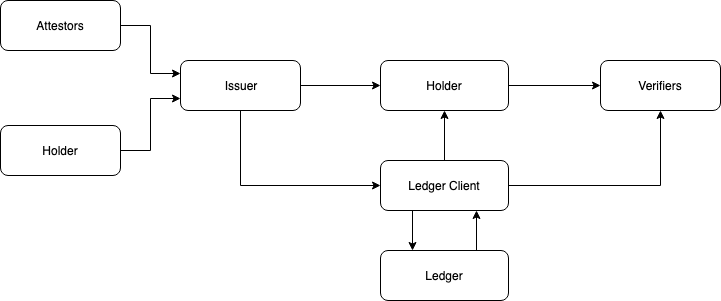

The diagram above was exported from draw.io. Its source (the exported page's mxGraphModel, read from the mxfile embedded in the PNG):
<mxGraphModel dx="1067" dy="726" grid="1" gridSize="10" guides="1" tooltips="1" connect="1" arrows="1" fold="1" page="1" pageScale="1" pageWidth="850" pageHeight="1100" background="#ffffff" math="0" shadow="0">
  <root>
    <mxCell id="0" />
    <mxCell id="1" parent="0" />
    <mxCell id="7a84cebc1def654-2" value="Attestors" style="shape=ext;rounded=1;html=1;whiteSpace=wrap;" parent="1" vertex="1">
      <mxGeometry x="40" y="30" width="120" height="50" as="geometry" />
    </mxCell>
    <mxCell id="7a84cebc1def654-3" value="Issuer" style="shape=ext;rounded=1;html=1;whiteSpace=wrap;" parent="1" vertex="1">
      <mxGeometry x="220" y="90" width="120" height="50" as="geometry" />
    </mxCell>
    <mxCell id="7a84cebc1def654-8" value="Verifiers" style="shape=ext;rounded=1;html=1;whiteSpace=wrap;" parent="1" vertex="1">
      <mxGeometry x="640" y="90" width="120" height="50" as="geometry" />
    </mxCell>
    <mxCell id="7a84cebc1def654-39" style="edgeStyle=orthogonalEdgeStyle;rounded=0;html=1;jettySize=auto;orthogonalLoop=1;entryX=0;entryY=0.25;entryDx=0;entryDy=0;" parent="1" source="7a84cebc1def654-2" target="7a84cebc1def654-3" edge="1">
      <mxGeometry relative="1" as="geometry" />
    </mxCell>
    <mxCell id="7a84cebc1def654-48" style="edgeStyle=orthogonalEdgeStyle;rounded=0;html=1;jettySize=auto;orthogonalLoop=1;exitX=1;exitY=0.5;exitDx=0;exitDy=0;" parent="1" source="Y1yATBZpi-WXVQfZ6_06-5" target="7a84cebc1def654-8" edge="1">
      <mxGeometry relative="1" as="geometry">
        <mxPoint x="590" y="425" as="sourcePoint" />
      </mxGeometry>
    </mxCell>
    <mxCell id="Y1yATBZpi-WXVQfZ6_06-1" value="Holder" style="shape=ext;rounded=1;html=1;whiteSpace=wrap;" vertex="1" parent="1">
      <mxGeometry x="40" y="155" width="120" height="50" as="geometry" />
    </mxCell>
    <mxCell id="Y1yATBZpi-WXVQfZ6_06-2" style="edgeStyle=orthogonalEdgeStyle;rounded=0;html=1;jettySize=auto;orthogonalLoop=1;exitX=1;exitY=0.5;exitDx=0;exitDy=0;entryX=0;entryY=0.75;entryDx=0;entryDy=0;" edge="1" parent="1" source="Y1yATBZpi-WXVQfZ6_06-1" target="7a84cebc1def654-3">
      <mxGeometry relative="1" as="geometry">
        <mxPoint x="170" y="80" as="sourcePoint" />
        <mxPoint x="220" y="160" as="targetPoint" />
      </mxGeometry>
    </mxCell>
    <mxCell id="Y1yATBZpi-WXVQfZ6_06-5" value="Holder" style="shape=ext;rounded=1;html=1;whiteSpace=wrap;" vertex="1" parent="1">
      <mxGeometry x="420" y="90" width="128" height="50" as="geometry" />
    </mxCell>
    <mxCell id="Y1yATBZpi-WXVQfZ6_06-6" value="Ledger" style="shape=ext;rounded=1;html=1;whiteSpace=wrap;" vertex="1" parent="1">
      <mxGeometry x="420" y="280" width="128" height="50" as="geometry" />
    </mxCell>
    <mxCell id="Y1yATBZpi-WXVQfZ6_06-7" style="edgeStyle=orthogonalEdgeStyle;rounded=0;html=1;jettySize=auto;orthogonalLoop=1;exitX=1;exitY=0.5;exitDx=0;exitDy=0;" edge="1" parent="1" source="7a84cebc1def654-3" target="Y1yATBZpi-WXVQfZ6_06-5">
      <mxGeometry relative="1" as="geometry">
        <mxPoint x="555" y="150" as="sourcePoint" />
        <mxPoint x="430" y="140" as="targetPoint" />
      </mxGeometry>
    </mxCell>
    <mxCell id="Y1yATBZpi-WXVQfZ6_06-8" style="edgeStyle=orthogonalEdgeStyle;rounded=0;html=1;jettySize=auto;orthogonalLoop=1;entryX=0;entryY=0.5;entryDx=0;entryDy=0;exitX=0.5;exitY=1;exitDx=0;exitDy=0;" edge="1" parent="1" source="7a84cebc1def654-3" target="Y1yATBZpi-WXVQfZ6_06-9">
      <mxGeometry relative="1" as="geometry">
        <mxPoint x="340" y="140" as="sourcePoint" />
        <mxPoint x="440" y="150" as="targetPoint" />
      </mxGeometry>
    </mxCell>
    <mxCell id="Y1yATBZpi-WXVQfZ6_06-9" value="Ledger Client" style="shape=ext;rounded=1;html=1;whiteSpace=wrap;" vertex="1" parent="1">
      <mxGeometry x="420" y="190" width="128" height="50" as="geometry" />
    </mxCell>
    <mxCell id="Y1yATBZpi-WXVQfZ6_06-10" style="edgeStyle=orthogonalEdgeStyle;rounded=0;html=1;jettySize=auto;orthogonalLoop=1;entryX=0.25;entryY=0;entryDx=0;entryDy=0;exitX=0.25;exitY=1;exitDx=0;exitDy=0;" edge="1" parent="1" source="Y1yATBZpi-WXVQfZ6_06-9" target="Y1yATBZpi-WXVQfZ6_06-6">
      <mxGeometry relative="1" as="geometry">
        <mxPoint x="290" y="190" as="sourcePoint" />
        <mxPoint x="438" y="290" as="targetPoint" />
      </mxGeometry>
    </mxCell>
    <mxCell id="Y1yATBZpi-WXVQfZ6_06-11" style="edgeStyle=orthogonalEdgeStyle;rounded=0;html=1;jettySize=auto;orthogonalLoop=1;exitX=1;exitY=0.5;exitDx=0;exitDy=0;entryX=0.5;entryY=1;entryDx=0;entryDy=0;" edge="1" parent="1" source="Y1yATBZpi-WXVQfZ6_06-9" target="7a84cebc1def654-8">
      <mxGeometry relative="1" as="geometry">
        <mxPoint x="290" y="190" as="sourcePoint" />
        <mxPoint x="730" y="270" as="targetPoint" />
      </mxGeometry>
    </mxCell>
    <mxCell id="Y1yATBZpi-WXVQfZ6_06-12" style="edgeStyle=orthogonalEdgeStyle;rounded=0;html=1;jettySize=auto;orthogonalLoop=1;exitX=0.5;exitY=0;exitDx=0;exitDy=0;entryX=0.5;entryY=1;entryDx=0;entryDy=0;" edge="1" parent="1" source="Y1yATBZpi-WXVQfZ6_06-9" target="Y1yATBZpi-WXVQfZ6_06-5">
      <mxGeometry relative="1" as="geometry">
        <mxPoint x="498" y="270" as="sourcePoint" />
        <mxPoint x="710" y="190" as="targetPoint" />
      </mxGeometry>
    </mxCell>
    <mxCell id="Y1yATBZpi-WXVQfZ6_06-14" style="edgeStyle=orthogonalEdgeStyle;rounded=0;html=1;jettySize=auto;orthogonalLoop=1;entryX=0.75;entryY=1;entryDx=0;entryDy=0;exitX=0.75;exitY=0;exitDx=0;exitDy=0;" edge="1" parent="1" source="Y1yATBZpi-WXVQfZ6_06-6" target="Y1yATBZpi-WXVQfZ6_06-9">
      <mxGeometry relative="1" as="geometry">
        <mxPoint x="462" y="250" as="sourcePoint" />
        <mxPoint x="462" y="290" as="targetPoint" />
      </mxGeometry>
    </mxCell>
  </root>
</mxGraphModel>